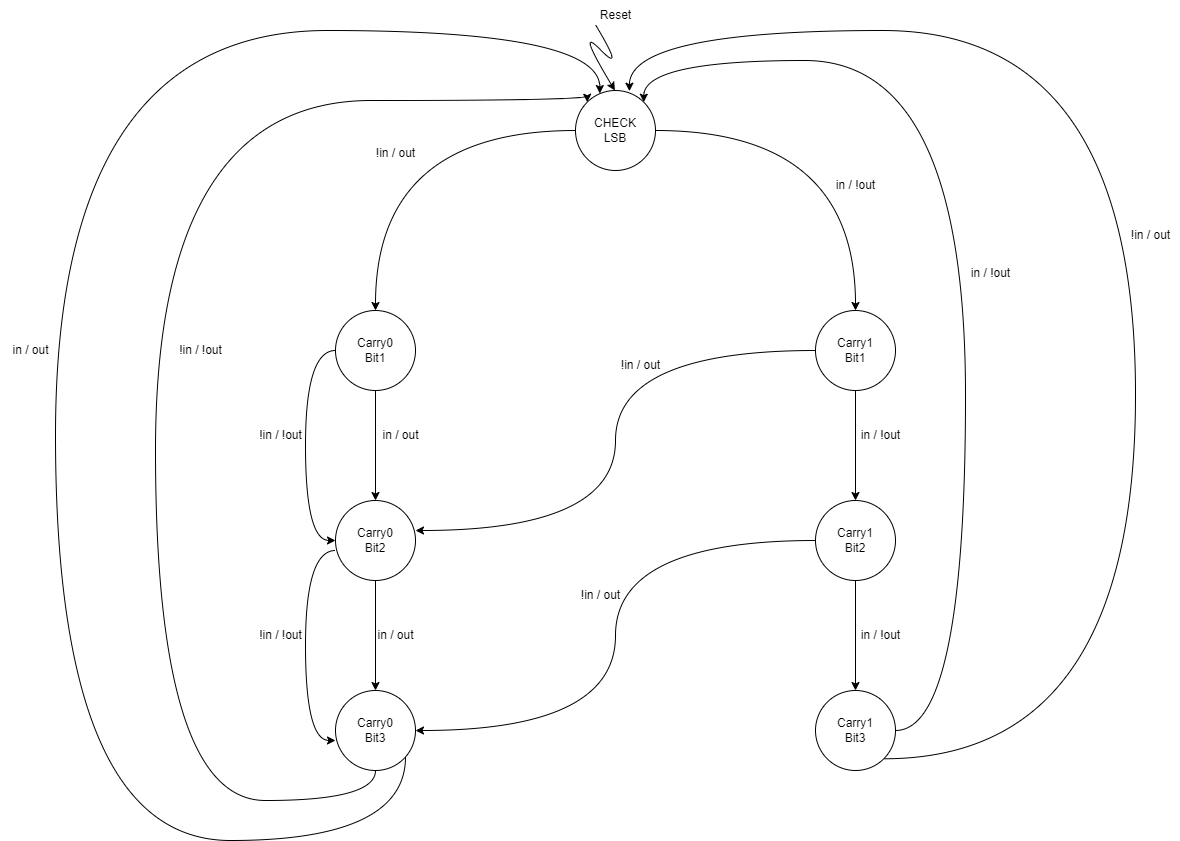

The diagram above was exported from draw.io. Its source (the exported page's mxGraphModel, read from the mxfile embedded in the PNG):
<mxGraphModel dx="2350" dy="1857" grid="1" gridSize="10" guides="1" tooltips="1" connect="1" arrows="1" fold="1" page="1" pageScale="1" pageWidth="850" pageHeight="1100" background="#ffffff" math="0" shadow="0">
  <root>
    <mxCell id="0" />
    <mxCell id="1" parent="0" />
    <mxCell id="XaJd3PjjLrTeSui1mU3n-14" style="edgeStyle=orthogonalEdgeStyle;rounded=0;orthogonalLoop=1;jettySize=auto;html=1;entryX=0.5;entryY=0;entryDx=0;entryDy=0;curved=1;" parent="1" source="efPsklbRhjV05ml4Z6fX-1" target="efPsklbRhjV05ml4Z6fX-4" edge="1">
      <mxGeometry relative="1" as="geometry" />
    </mxCell>
    <mxCell id="XaJd3PjjLrTeSui1mU3n-15" style="edgeStyle=orthogonalEdgeStyle;rounded=0;orthogonalLoop=1;jettySize=auto;html=1;entryX=0.5;entryY=0;entryDx=0;entryDy=0;curved=1;" parent="1" source="efPsklbRhjV05ml4Z6fX-1" target="efPsklbRhjV05ml4Z6fX-2" edge="1">
      <mxGeometry relative="1" as="geometry" />
    </mxCell>
    <mxCell id="efPsklbRhjV05ml4Z6fX-1" value="CHECK&lt;div&gt;LSB&lt;/div&gt;" style="ellipse;whiteSpace=wrap;html=1;aspect=fixed;" parent="1" vertex="1">
      <mxGeometry x="400" y="40" width="80" height="80" as="geometry" />
    </mxCell>
    <mxCell id="OWvgfkvuQb0YrePbHPXh-2" style="edgeStyle=orthogonalEdgeStyle;rounded=0;orthogonalLoop=1;jettySize=auto;html=1;entryX=0.5;entryY=0;entryDx=0;entryDy=0;" edge="1" parent="1" source="efPsklbRhjV05ml4Z6fX-2" target="OWvgfkvuQb0YrePbHPXh-1">
      <mxGeometry relative="1" as="geometry" />
    </mxCell>
    <mxCell id="OWvgfkvuQb0YrePbHPXh-9" style="edgeStyle=orthogonalEdgeStyle;rounded=0;orthogonalLoop=1;jettySize=auto;html=1;curved=1;entryX=1;entryY=0.375;entryDx=0;entryDy=0;entryPerimeter=0;" edge="1" parent="1" source="efPsklbRhjV05ml4Z6fX-2" target="OWvgfkvuQb0YrePbHPXh-5">
      <mxGeometry relative="1" as="geometry">
        <mxPoint x="490" y="430" as="targetPoint" />
      </mxGeometry>
    </mxCell>
    <mxCell id="efPsklbRhjV05ml4Z6fX-2" value="Carry&lt;span style=&quot;background-color: initial;&quot;&gt;1&lt;/span&gt;&lt;div&gt;&lt;span style=&quot;background-color: initial;&quot;&gt;Bit1&lt;/span&gt;&lt;/div&gt;" style="ellipse;whiteSpace=wrap;html=1;aspect=fixed;" parent="1" vertex="1">
      <mxGeometry x="640" y="260" width="80" height="80" as="geometry" />
    </mxCell>
    <mxCell id="OWvgfkvuQb0YrePbHPXh-7" style="edgeStyle=orthogonalEdgeStyle;rounded=0;orthogonalLoop=1;jettySize=auto;html=1;" edge="1" parent="1" source="efPsklbRhjV05ml4Z6fX-4" target="OWvgfkvuQb0YrePbHPXh-5">
      <mxGeometry relative="1" as="geometry" />
    </mxCell>
    <mxCell id="OWvgfkvuQb0YrePbHPXh-18" style="edgeStyle=orthogonalEdgeStyle;rounded=0;orthogonalLoop=1;jettySize=auto;html=1;curved=1;entryX=0;entryY=0.5;entryDx=0;entryDy=0;" edge="1" parent="1" source="efPsklbRhjV05ml4Z6fX-4" target="OWvgfkvuQb0YrePbHPXh-5">
      <mxGeometry relative="1" as="geometry">
        <mxPoint x="140" y="510" as="targetPoint" />
        <Array as="points">
          <mxPoint x="130" y="300" />
          <mxPoint x="130" y="490" />
        </Array>
      </mxGeometry>
    </mxCell>
    <mxCell id="efPsklbRhjV05ml4Z6fX-4" value="Carry&lt;span style=&quot;background-color: initial;&quot;&gt;0&lt;/span&gt;&lt;div&gt;&lt;span style=&quot;background-color: initial;&quot;&gt;Bit1&lt;/span&gt;&lt;/div&gt;" style="ellipse;whiteSpace=wrap;html=1;aspect=fixed;" parent="1" vertex="1">
      <mxGeometry x="160" y="260" width="80" height="80" as="geometry" />
    </mxCell>
    <mxCell id="efPsklbRhjV05ml4Z6fX-5" value="" style="curved=1;endArrow=classic;html=1;rounded=0;" parent="1" edge="1">
      <mxGeometry width="50" height="50" relative="1" as="geometry">
        <mxPoint x="420" y="-25.7" as="sourcePoint" />
        <mxPoint x="439.42016978292327" y="40.00028297153885" as="targetPoint" />
        <Array as="points">
          <mxPoint x="450" y="24.3" />
          <mxPoint x="400" y="-25.7" />
        </Array>
      </mxGeometry>
    </mxCell>
    <mxCell id="efPsklbRhjV05ml4Z6fX-7" value="Reset" style="text;html=1;align=center;verticalAlign=middle;resizable=0;points=[];autosize=1;strokeColor=none;fillColor=none;" parent="1" vertex="1">
      <mxGeometry x="415" y="-50" width="50" height="30" as="geometry" />
    </mxCell>
    <mxCell id="XaJd3PjjLrTeSui1mU3n-21" value="in / !out" style="text;html=1;align=center;verticalAlign=middle;resizable=0;points=[];autosize=1;strokeColor=none;fillColor=none;" parent="1" vertex="1">
      <mxGeometry x="650" y="120" width="60" height="30" as="geometry" />
    </mxCell>
    <mxCell id="XaJd3PjjLrTeSui1mU3n-22" value="in / !out" style="text;html=1;align=center;verticalAlign=middle;resizable=0;points=[];autosize=1;strokeColor=none;fillColor=none;" parent="1" vertex="1">
      <mxGeometry x="675" y="370" width="60" height="30" as="geometry" />
    </mxCell>
    <mxCell id="XaJd3PjjLrTeSui1mU3n-23" value="!in / out" style="text;html=1;align=center;verticalAlign=middle;resizable=0;points=[];autosize=1;strokeColor=none;fillColor=none;" parent="1" vertex="1">
      <mxGeometry x="435" y="300" width="60" height="30" as="geometry" />
    </mxCell>
    <mxCell id="XaJd3PjjLrTeSui1mU3n-24" value="in / out" style="text;html=1;align=center;verticalAlign=middle;resizable=0;points=[];autosize=1;strokeColor=none;fillColor=none;" parent="1" vertex="1">
      <mxGeometry x="195" y="370" width="60" height="30" as="geometry" />
    </mxCell>
    <mxCell id="XaJd3PjjLrTeSui1mU3n-25" value="!in / !out" style="text;html=1;align=center;verticalAlign=middle;resizable=0;points=[];autosize=1;strokeColor=none;fillColor=none;" parent="1" vertex="1">
      <mxGeometry x="70" y="370" width="70" height="30" as="geometry" />
    </mxCell>
    <mxCell id="XaJd3PjjLrTeSui1mU3n-26" value="!in / out" style="text;html=1;align=center;verticalAlign=middle;resizable=0;points=[];autosize=1;strokeColor=none;fillColor=none;" parent="1" vertex="1">
      <mxGeometry x="190" y="88" width="60" height="30" as="geometry" />
    </mxCell>
    <mxCell id="OWvgfkvuQb0YrePbHPXh-4" style="edgeStyle=orthogonalEdgeStyle;rounded=0;orthogonalLoop=1;jettySize=auto;html=1;entryX=0.5;entryY=0;entryDx=0;entryDy=0;" edge="1" parent="1" source="OWvgfkvuQb0YrePbHPXh-1" target="OWvgfkvuQb0YrePbHPXh-3">
      <mxGeometry relative="1" as="geometry" />
    </mxCell>
    <mxCell id="OWvgfkvuQb0YrePbHPXh-11" style="edgeStyle=orthogonalEdgeStyle;rounded=0;orthogonalLoop=1;jettySize=auto;html=1;curved=1;entryX=1;entryY=0.5;entryDx=0;entryDy=0;" edge="1" parent="1" source="OWvgfkvuQb0YrePbHPXh-1" target="OWvgfkvuQb0YrePbHPXh-6">
      <mxGeometry relative="1" as="geometry">
        <mxPoint x="450" y="670" as="targetPoint" />
      </mxGeometry>
    </mxCell>
    <mxCell id="OWvgfkvuQb0YrePbHPXh-1" value="Carry&lt;span style=&quot;background-color: initial;&quot;&gt;1&lt;/span&gt;&lt;div&gt;&lt;span style=&quot;background-color: initial;&quot;&gt;Bit2&lt;/span&gt;&lt;/div&gt;" style="ellipse;whiteSpace=wrap;html=1;aspect=fixed;" vertex="1" parent="1">
      <mxGeometry x="640" y="450" width="80" height="80" as="geometry" />
    </mxCell>
    <mxCell id="OWvgfkvuQb0YrePbHPXh-14" style="edgeStyle=orthogonalEdgeStyle;rounded=0;orthogonalLoop=1;jettySize=auto;html=1;curved=1;entryX=1;entryY=0;entryDx=0;entryDy=0;" edge="1" parent="1" source="OWvgfkvuQb0YrePbHPXh-3" target="efPsklbRhjV05ml4Z6fX-1">
      <mxGeometry relative="1" as="geometry">
        <mxPoint x="468" y="52" as="targetPoint" />
        <Array as="points">
          <mxPoint x="790" y="680" />
          <mxPoint x="790" y="10" />
          <mxPoint x="468" y="10" />
        </Array>
      </mxGeometry>
    </mxCell>
    <mxCell id="OWvgfkvuQb0YrePbHPXh-15" style="edgeStyle=orthogonalEdgeStyle;rounded=0;orthogonalLoop=1;jettySize=auto;html=1;curved=1;entryX=0.674;entryY=0.009;entryDx=0;entryDy=0;entryPerimeter=0;exitX=1;exitY=1;exitDx=0;exitDy=0;" edge="1" parent="1" source="OWvgfkvuQb0YrePbHPXh-3" target="efPsklbRhjV05ml4Z6fX-1">
      <mxGeometry relative="1" as="geometry">
        <mxPoint x="840" y="-20" as="targetPoint" />
        <Array as="points">
          <mxPoint x="960" y="708" />
          <mxPoint x="960" y="-20" />
          <mxPoint x="454" y="-20" />
        </Array>
      </mxGeometry>
    </mxCell>
    <mxCell id="OWvgfkvuQb0YrePbHPXh-3" value="Carry&lt;span style=&quot;background-color: initial;&quot;&gt;1&lt;/span&gt;&lt;div&gt;&lt;span style=&quot;background-color: initial;&quot;&gt;Bit3&lt;/span&gt;&lt;/div&gt;" style="ellipse;whiteSpace=wrap;html=1;aspect=fixed;" vertex="1" parent="1">
      <mxGeometry x="640" y="640" width="80" height="80" as="geometry" />
    </mxCell>
    <mxCell id="OWvgfkvuQb0YrePbHPXh-8" style="edgeStyle=orthogonalEdgeStyle;rounded=0;orthogonalLoop=1;jettySize=auto;html=1;entryX=0.5;entryY=0;entryDx=0;entryDy=0;" edge="1" parent="1" source="OWvgfkvuQb0YrePbHPXh-5" target="OWvgfkvuQb0YrePbHPXh-6">
      <mxGeometry relative="1" as="geometry" />
    </mxCell>
    <mxCell id="OWvgfkvuQb0YrePbHPXh-5" value="Carry0&lt;div&gt;&lt;span style=&quot;background-color: initial;&quot;&gt;Bit2&lt;/span&gt;&lt;/div&gt;" style="ellipse;whiteSpace=wrap;html=1;aspect=fixed;" vertex="1" parent="1">
      <mxGeometry x="160" y="450" width="80" height="80" as="geometry" />
    </mxCell>
    <mxCell id="OWvgfkvuQb0YrePbHPXh-22" style="edgeStyle=orthogonalEdgeStyle;rounded=0;orthogonalLoop=1;jettySize=auto;html=1;curved=1;entryX=0;entryY=0;entryDx=0;entryDy=0;" edge="1" parent="1" source="OWvgfkvuQb0YrePbHPXh-6" target="efPsklbRhjV05ml4Z6fX-1">
      <mxGeometry relative="1" as="geometry">
        <mxPoint x="50" y="-10" as="targetPoint" />
        <Array as="points">
          <mxPoint x="200" y="750" />
          <mxPoint x="-20" y="750" />
          <mxPoint x="-20" y="50" />
          <mxPoint x="412" y="50" />
        </Array>
      </mxGeometry>
    </mxCell>
    <mxCell id="OWvgfkvuQb0YrePbHPXh-23" style="edgeStyle=orthogonalEdgeStyle;rounded=0;orthogonalLoop=1;jettySize=auto;html=1;curved=1;entryX=0.304;entryY=0.038;entryDx=0;entryDy=0;entryPerimeter=0;" edge="1" parent="1" source="OWvgfkvuQb0YrePbHPXh-6" target="efPsklbRhjV05ml4Z6fX-1">
      <mxGeometry relative="1" as="geometry">
        <mxPoint x="80" y="-100" as="targetPoint" />
        <Array as="points">
          <mxPoint x="230" y="790" />
          <mxPoint x="-120" y="790" />
          <mxPoint x="-120" y="-20" />
          <mxPoint x="424" y="-20" />
        </Array>
      </mxGeometry>
    </mxCell>
    <mxCell id="OWvgfkvuQb0YrePbHPXh-6" value="Carry0&lt;div&gt;&lt;span style=&quot;background-color: initial;&quot;&gt;Bit3&lt;/span&gt;&lt;/div&gt;" style="ellipse;whiteSpace=wrap;html=1;aspect=fixed;" vertex="1" parent="1">
      <mxGeometry x="160" y="640" width="80" height="80" as="geometry" />
    </mxCell>
    <mxCell id="OWvgfkvuQb0YrePbHPXh-12" value="in / !out" style="text;html=1;align=center;verticalAlign=middle;resizable=0;points=[];autosize=1;strokeColor=none;fillColor=none;" vertex="1" parent="1">
      <mxGeometry x="675" y="570" width="60" height="30" as="geometry" />
    </mxCell>
    <mxCell id="OWvgfkvuQb0YrePbHPXh-13" value="!in / out" style="text;html=1;align=center;verticalAlign=middle;resizable=0;points=[];autosize=1;strokeColor=none;fillColor=none;" vertex="1" parent="1">
      <mxGeometry x="395" y="530" width="60" height="30" as="geometry" />
    </mxCell>
    <mxCell id="OWvgfkvuQb0YrePbHPXh-16" value="in / !out" style="text;html=1;align=center;verticalAlign=middle;resizable=0;points=[];autosize=1;strokeColor=none;fillColor=none;" vertex="1" parent="1">
      <mxGeometry x="785" y="208" width="60" height="30" as="geometry" />
    </mxCell>
    <mxCell id="OWvgfkvuQb0YrePbHPXh-17" value="!in / out" style="text;html=1;align=center;verticalAlign=middle;resizable=0;points=[];autosize=1;strokeColor=none;fillColor=none;" vertex="1" parent="1">
      <mxGeometry x="945" y="170" width="60" height="30" as="geometry" />
    </mxCell>
    <mxCell id="OWvgfkvuQb0YrePbHPXh-19" style="edgeStyle=orthogonalEdgeStyle;rounded=0;orthogonalLoop=1;jettySize=auto;html=1;curved=1;entryX=0;entryY=0.5;entryDx=0;entryDy=0;" edge="1" parent="1">
      <mxGeometry relative="1" as="geometry">
        <mxPoint x="160" y="690" as="targetPoint" />
        <mxPoint x="160" y="500" as="sourcePoint" />
        <Array as="points">
          <mxPoint x="130" y="500" />
          <mxPoint x="130" y="690" />
        </Array>
      </mxGeometry>
    </mxCell>
    <mxCell id="OWvgfkvuQb0YrePbHPXh-20" value="!in / !out" style="text;html=1;align=center;verticalAlign=middle;resizable=0;points=[];autosize=1;strokeColor=none;fillColor=none;" vertex="1" parent="1">
      <mxGeometry x="70" y="570" width="70" height="30" as="geometry" />
    </mxCell>
    <mxCell id="OWvgfkvuQb0YrePbHPXh-21" value="in / out" style="text;html=1;align=center;verticalAlign=middle;resizable=0;points=[];autosize=1;strokeColor=none;fillColor=none;" vertex="1" parent="1">
      <mxGeometry x="190" y="570" width="60" height="30" as="geometry" />
    </mxCell>
    <mxCell id="OWvgfkvuQb0YrePbHPXh-24" value="!in / !out" style="text;html=1;align=center;verticalAlign=middle;resizable=0;points=[];autosize=1;strokeColor=none;fillColor=none;" vertex="1" parent="1">
      <mxGeometry x="-10" y="285" width="70" height="30" as="geometry" />
    </mxCell>
    <mxCell id="OWvgfkvuQb0YrePbHPXh-25" value="in / out" style="text;html=1;align=center;verticalAlign=middle;resizable=0;points=[];autosize=1;strokeColor=none;fillColor=none;" vertex="1" parent="1">
      <mxGeometry x="-175" y="285" width="60" height="30" as="geometry" />
    </mxCell>
  </root>
</mxGraphModel>